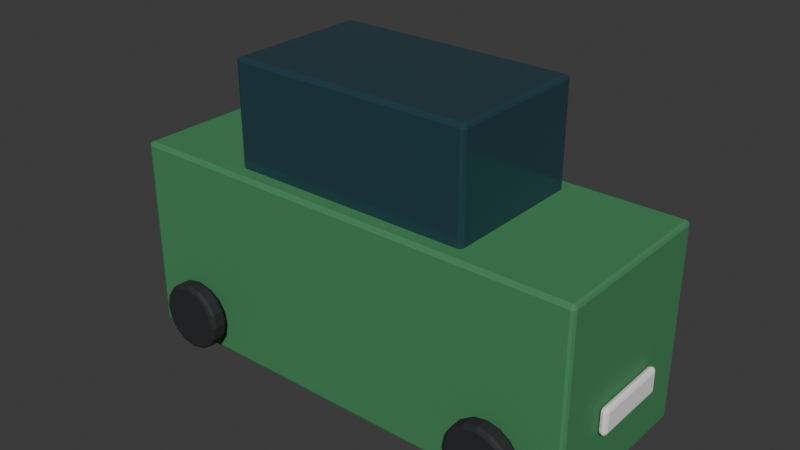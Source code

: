 # Source: Vehicle_020.blend  (saved by Blender 5.1.30; exported with 4.5.12 LTS)
import bpy
from mathutils import Matrix  # noqa: F401  (used for matrix-valued properties, if any)

bpy.ops.wm.read_factory_settings(use_empty=True)
scene = bpy.context.scene
scene.name = 'Scene'

# ---- collections
col_collection = bpy.data.collections.new('Collection'); scene.collection.children.link(col_collection)

# ---- materials (node trees are filled in below, after node groups)
mat_mat_green = bpy.data.materials.new('MAT_Green')
mat_mat_green.diffuse_color = (0.06, 0.25, 0.1, 1.0)
mat_mat_glass_dark = bpy.data.materials.new('MAT_Glass_Dark')
mat_mat_glass_dark.diffuse_color = (0.025, 0.07, 0.09, 1.0)
mat_mat_black = bpy.data.materials.new('MAT_Black')
mat_mat_black.diffuse_color = (0.018, 0.02, 0.022, 1.0)
mat_mat_white = bpy.data.materials.new('MAT_White')
mat_mat_white.diffuse_color = (0.88, 0.87, 0.82, 1.0)
mat_mat_red = bpy.data.materials.new('MAT_Red')
mat_mat_red.diffuse_color = (0.58, 0.035, 0.025, 1.0)

# ---- material node trees
mat_mat_green.use_nodes = True; mat_mat_green.node_tree.nodes.clear()
_N = mat_mat_green.node_tree.nodes; _L = mat_mat_green.node_tree.links
n0 = _N.new('ShaderNodeBsdfPrincipled'); n0.name = 'Principled BSDF'; n0.location = (-200, 100)
n0.inputs[0].default_value = (0.06, 0.25, 0.1, 1.0)
n0.inputs[2].default_value = 0.65
n1 = _N.new('ShaderNodeOutputMaterial'); n1.name = 'Material Output'; n1.location = (200, 100)
_L.new(n0.outputs[0], n1.inputs[0])
n1.is_active_output = True
mat_mat_glass_dark.use_nodes = True; mat_mat_glass_dark.node_tree.nodes.clear()
_N = mat_mat_glass_dark.node_tree.nodes; _L = mat_mat_glass_dark.node_tree.links
n0 = _N.new('ShaderNodeBsdfPrincipled'); n0.name = 'Principled BSDF'; n0.location = (-200, 100)
n0.inputs[0].default_value = (0.025, 0.07, 0.09, 1.0)
n0.inputs[1].default_value = 0.2
n0.inputs[2].default_value = 0.12
n1 = _N.new('ShaderNodeOutputMaterial'); n1.name = 'Material Output'; n1.location = (200, 100)
_L.new(n0.outputs[0], n1.inputs[0])
n1.is_active_output = True
mat_mat_black.use_nodes = True; mat_mat_black.node_tree.nodes.clear()
_N = mat_mat_black.node_tree.nodes; _L = mat_mat_black.node_tree.links
n0 = _N.new('ShaderNodeBsdfPrincipled'); n0.name = 'Principled BSDF'; n0.location = (-200, 100)
n0.inputs[0].default_value = (0.018, 0.02, 0.022, 1.0)
n0.inputs[2].default_value = 0.75
n1 = _N.new('ShaderNodeOutputMaterial'); n1.name = 'Material Output'; n1.location = (200, 100)
_L.new(n0.outputs[0], n1.inputs[0])
n1.is_active_output = True
mat_mat_white.use_nodes = True; mat_mat_white.node_tree.nodes.clear()
_N = mat_mat_white.node_tree.nodes; _L = mat_mat_white.node_tree.links
n0 = _N.new('ShaderNodeBsdfPrincipled'); n0.name = 'Principled BSDF'; n0.location = (-200, 100)
n0.inputs[0].default_value = (0.88, 0.87, 0.82, 1.0)
n0.inputs[2].default_value = 0.65
n1 = _N.new('ShaderNodeOutputMaterial'); n1.name = 'Material Output'; n1.location = (200, 100)
_L.new(n0.outputs[0], n1.inputs[0])
n1.is_active_output = True
mat_mat_red.use_nodes = True; mat_mat_red.node_tree.nodes.clear()
_N = mat_mat_red.node_tree.nodes; _L = mat_mat_red.node_tree.links
n0 = _N.new('ShaderNodeBsdfPrincipled'); n0.name = 'Principled BSDF'; n0.location = (-200, 100)
n0.inputs[0].default_value = (0.58, 0.035, 0.025, 1.0)
n0.inputs[2].default_value = 0.65
n1 = _N.new('ShaderNodeOutputMaterial'); n1.name = 'Material Output'; n1.location = (200, 100)
_L.new(n0.outputs[0], n1.inputs[0])
n1.is_active_output = True

# ---- world
world_world = bpy.data.worlds.new('World'); scene.world = world_world
world_world.use_nodes = True; world_world.node_tree.nodes.clear()
_N = world_world.node_tree.nodes; _L = world_world.node_tree.links
n0 = _N.new('ShaderNodeOutputWorld'); n0.name = 'World Output'; n0.location = (200, 100)
n1 = _N.new('ShaderNodeBackground'); n1.name = 'Background'; n1.location = (-200, 100)
n1.inputs[0].default_value = (0.05088, 0.05088, 0.05088, 1.0)
_L.new(n1.outputs[0], n0.inputs[0])
n0.is_active_output = True
world_world.color = (0.05088, 0.05088, 0.05088)
world_world.sun_shadow_jitter_overblur = 0.0

# ---- meshes
me_cube = bpy.data.meshes.new('Cube')
me_cube.from_pydata([(-2.5, -0.95, -1.05), (-2.5, -0.95, 1.05), (-2.5, 0.95, -1.05), (-2.5, 0.95, 1.05), (2.5, -0.95, -1.05), (2.5, -0.95, 1.05), (2.5, 0.95, -1.05), (2.5, 0.95, 1.05), (-1.3, -0.779, 0.3675), (-1.3, -0.779, 2.152), (-1.3, 0.779, 0.3675), (-1.3, 0.779, 2.152), (1.3, -0.779, 0.3675), (1.3, -0.779, 2.152), (1.3, 0.779, 0.3675), (1.3, 0.779, 2.152), (-1.8, -1.012, -0.275), (-1.8, -1.192, -0.275), (-1.662, -1.012, -0.3024), (-1.662, -1.192, -0.3024), (-1.545, -1.012, -0.3804), (-1.545, -1.192, -0.3804), (-1.467, -1.012, -0.4972), (-1.467, -1.192, -0.4972), (-1.44, -1.012, -0.635), (-1.44, -1.192, -0.635), (-1.467, -1.012, -0.7728), (-1.467, -1.192, -0.7728), (-1.545, -1.012, -0.8896), (-1.545, -1.192, -0.8896), (-1.662, -1.012, -0.9676), (-1.662, -1.192, -0.9676), (-1.8, -1.012, -0.995), (-1.8, -1.192, -0.995), (-1.938, -1.012, -0.9676), (-1.938, -1.192, -0.9676), (-2.055, -1.012, -0.8896), (-2.055, -1.192, -0.8896), (-2.133, -1.012, -0.7728), (-2.133, -1.192, -0.7728), (-2.16, -1.012, -0.635), (-2.16, -1.192, -0.635), (-2.133, -1.012, -0.4972), (-2.133, -1.192, -0.4972), (-2.055, -1.012, -0.3804), (-2.055, -1.192, -0.3804), (-1.938, -1.012, -0.3024), (-1.938, -1.192, -0.3024), (-1.8, 1.192, -0.275), (-1.8, 1.012, -0.275), (-1.662, 1.192, -0.3024), (-1.662, 1.012, -0.3024), (-1.545, 1.192, -0.3804), (-1.545, 1.012, -0.3804), (-1.467, 1.192, -0.4972), (-1.467, 1.012, -0.4972), (-1.44, 1.192, -0.635), (-1.44, 1.012, -0.635), (-1.467, 1.192, -0.7728), (-1.467, 1.012, -0.7728), (-1.545, 1.192, -0.8896), (-1.545, 1.012, -0.8896), (-1.662, 1.192, -0.9676), (-1.662, 1.012, -0.9676), (-1.8, 1.192, -0.995), (-1.8, 1.012, -0.995), (-1.938, 1.192, -0.9676), (-1.938, 1.012, -0.9676), (-2.055, 1.192, -0.8896), (-2.055, 1.012, -0.8896), (-2.133, 1.192, -0.7728), (-2.133, 1.012, -0.7728), (-2.16, 1.192, -0.635), (-2.16, 1.012, -0.635), (-2.133, 1.192, -0.4972), (-2.133, 1.012, -0.4972), (-2.055, 1.192, -0.3804), (-2.055, 1.012, -0.3804), (-1.938, 1.192, -0.3024), (-1.938, 1.012, -0.3024), (1.8, -1.012, -0.275), (1.8, -1.192, -0.275), (1.938, -1.012, -0.3024), (1.938, -1.192, -0.3024), (2.055, -1.012, -0.3804), (2.055, -1.192, -0.3804), (2.133, -1.012, -0.4972), (2.133, -1.192, -0.4972), (2.16, -1.012, -0.635), (2.16, -1.192, -0.635), (2.133, -1.012, -0.7728), (2.133, -1.192, -0.7728), (2.055, -1.012, -0.8896), (2.055, -1.192, -0.8896), (1.938, -1.012, -0.9676), (1.938, -1.192, -0.9676), (1.8, -1.012, -0.995), (1.8, -1.192, -0.995), (1.662, -1.012, -0.9676), (1.662, -1.192, -0.9676), (1.545, -1.012, -0.8896), (1.545, -1.192, -0.8896), (1.467, -1.012, -0.7728), (1.467, -1.192, -0.7728), (1.44, -1.012, -0.635), (1.44, -1.192, -0.635), (1.467, -1.012, -0.4972), (1.467, -1.192, -0.4972), (1.545, -1.012, -0.3804), (1.545, -1.192, -0.3804), (1.662, -1.012, -0.3024), (1.662, -1.192, -0.3024), (1.8, 1.192, -0.275), (1.8, 1.012, -0.275), (1.938, 1.192, -0.3024), (1.938, 1.012, -0.3024), (2.055, 1.192, -0.3804), (2.055, 1.012, -0.3804), (2.133, 1.192, -0.4972), (2.133, 1.012, -0.4972), (2.16, 1.192, -0.635), (2.16, 1.012, -0.635), (2.133, 1.192, -0.7728), (2.133, 1.012, -0.7728), (2.055, 1.192, -0.8896), (2.055, 1.012, -0.8896), (1.938, 1.192, -0.9676), (1.938, 1.012, -0.9676), (1.8, 1.192, -0.995), (1.8, 1.012, -0.995), (1.662, 1.192, -0.9676), (1.662, 1.012, -0.9676), (1.545, 1.192, -0.8896), (1.545, 1.012, -0.8896), (1.467, 1.192, -0.7728), (1.467, 1.012, -0.7728), (1.44, 1.192, -0.635), (1.44, 1.012, -0.635), (1.467, 1.192, -0.4972), (1.467, 1.012, -0.4972), (1.545, 1.192, -0.3804), (1.545, 1.012, -0.3804), (1.662, 1.192, -0.3024), (1.662, 1.012, -0.3024), (2.51, -0.4275, -0.445), (2.51, -0.4275, -0.165), (2.51, 0.4275, -0.445), (2.51, 0.4275, -0.165), (2.59, -0.4275, -0.445), (2.59, -0.4275, -0.165), (2.59, 0.4275, -0.445), (2.59, 0.4275, -0.165), (-2.59, -0.4275, -0.43), (-2.59, -0.4275, -0.18), (-2.59, 0.4275, -0.43), (-2.59, 0.4275, -0.18), (-2.51, -0.4275, -0.43), (-2.51, -0.4275, -0.18), (-2.51, 0.4275, -0.43), (-2.51, 0.4275, -0.18)], [], [(0, 1, 3, 2), (2, 3, 7, 6), (6, 7, 5, 4), (4, 5, 1, 0), (2, 6, 4, 0), (7, 3, 1, 5), (8, 9, 11, 10), (10, 11, 15, 14), (14, 15, 13, 12), (12, 13, 9, 8), (10, 14, 12, 8), (15, 11, 9, 13), (16, 17, 19, 18), (18, 19, 21, 20), (20, 21, 23, 22), (22, 23, 25, 24), (24, 25, 27, 26), (26, 27, 29, 28), (28, 29, 31, 30), (30, 31, 33, 32), (32, 33, 35, 34), (34, 35, 37, 36), (36, 37, 39, 38), (38, 39, 41, 40), (40, 41, 43, 42), (42, 43, 45, 44), (19, 17, 47, 45, 43, 41, 39, 37, 35, 33, 31, 29, 27, 25, 23, 21), (44, 45, 47, 46), (46, 47, 17, 16), (16, 18, 20, 22, 24, 26, 28, 30, 32, 34, 36, 38, 40, 42, 44, 46), (48, 49, 51, 50), (50, 51, 53, 52), (52, 53, 55, 54), (54, 55, 57, 56), (56, 57, 59, 58), (58, 59, 61, 60), (60, 61, 63, 62), (62, 63, 65, 64), (64, 65, 67, 66), (66, 67, 69, 68), (68, 69, 71, 70), (70, 71, 73, 72), (72, 73, 75, 74), (74, 75, 77, 76), (51, 49, 79, 77, 75, 73, 71, 69, 67, 65, 63, 61, 59, 57, 55, 53), (76, 77, 79, 78), (78, 79, 49, 48), (48, 50, 52, 54, 56, 58, 60, 62, 64, 66, 68, 70, 72, 74, 76, 78), (80, 81, 83, 82), (82, 83, 85, 84), (84, 85, 87, 86), (86, 87, 89, 88), (88, 89, 91, 90), (90, 91, 93, 92), (92, 93, 95, 94), (94, 95, 97, 96), (96, 97, 99, 98), (98, 99, 101, 100), (100, 101, 103, 102), (102, 103, 105, 104), (104, 105, 107, 106), (106, 107, 109, 108), (83, 81, 111, 109, 107, 105, 103, 101, 99, 97, 95, 93, 91, 89, 87, 85), (108, 109, 111, 110), (110, 111, 81, 80), (80, 82, 84, 86, 88, 90, 92, 94, 96, 98, 100, 102, 104, 106, 108, 110), (112, 113, 115, 114), (114, 115, 117, 116), (116, 117, 119, 118), (118, 119, 121, 120), (120, 121, 123, 122), (122, 123, 125, 124), (124, 125, 127, 126), (126, 127, 129, 128), (128, 129, 131, 130), (130, 131, 133, 132), (132, 133, 135, 134), (134, 135, 137, 136), (136, 137, 139, 138), (138, 139, 141, 140), (115, 113, 143, 141, 139, 137, 135, 133, 131, 129, 127, 125, 123, 121, 119, 117), (140, 141, 143, 142), (142, 143, 113, 112), (112, 114, 116, 118, 120, 122, 124, 126, 128, 130, 132, 134, 136, 138, 140, 142), (144, 145, 147, 146), (146, 147, 151, 150), (150, 151, 149, 148), (148, 149, 145, 144), (146, 150, 148, 144), (151, 147, 145, 149), (152, 153, 155, 154), (154, 155, 159, 158), (158, 159, 157, 156), (156, 157, 153, 152), (154, 158, 156, 152), (159, 155, 153, 157)])
me_cube.polygons.foreach_set('material_index', [0, 0, 0, 0, 0, 0, 1, 1, 1, 1, 1, 1, 2, 2, 2, 2, 2, 2, 2, 2, 2, 2, 2, 2, 2, 2, 2, 2, 2, 2, 2, 2, 2, 2, 2, 2, 2, 2, 2, 2, 2, 2, 2, 2, 2, 2, 2, 2, 2, 2, 2, 2, 2, 2, 2, 2, 2, 2, 2, 2, 2, 2, 2, 2, 2, 2, 2, 2, 2, 2, 2, 2, 2, 2, 2, 2, 2, 2, 2, 2, 2, 2, 2, 2, 3, 3, 3, 3, 3, 3, 4, 4, 4, 4, 4, 4])
_uv = me_cube.uv_layers.new(name='UVMap')
_uv.uv.foreach_set('vector', [0.375, 0.0, 0.625, 0.0, 0.625, 0.25, 0.375, 0.25, 0.375, 0.25, 0.625, 0.25, 0.625, 0.5, 0.375, 0.5, 0.375, 0.5, 0.625, 0.5, 0.625, 0.75, 0.375, 0.75, 0.375, 0.75, 0.625, 0.75, 0.625, 1.0, 0.375, 1.0, 0.125, 0.5, 0.375, 0.5, 0.375, 0.75, 0.125, 0.75, 0.625, 0.5, 0.875, 0.5, 0.875, 0.75, 0.625, 0.75, 0.375, 0.0, 0.625, 0.0, 0.625, 0.25, 0.375, 0.25, 0.375, 0.25, 0.625, 0.25, 0.625, 0.5, 0.375, 0.5, 0.375, 0.5, 0.625, 0.5, 0.625, 0.75, 0.375, 0.75, 0.375, 0.75, 0.625, 0.75, 0.625, 1.0, 0.375, 1.0, 0.125, 0.5, 0.375, 0.5, 0.375, 0.75, 0.125, 0.75, 0.625, 0.5, 0.875, 0.5, 0.875, 0.75, 0.625, 0.75, 1.0, 0.5, 1.0, 1.0, 0.9375, 1.0, 0.9375, 0.5, 0.9375, 0.5, 0.9375, 1.0, 0.875, 1.0, 0.875, 0.5, 0.875, 0.5, 0.875, 1.0, 0.8125, 1.0, 0.8125, 0.5, 0.8125, 0.5, 0.8125, 1.0, 0.75, 1.0, 0.75, 0.5, 0.75, 0.5, 0.75, 1.0, 0.6875, 1.0, 0.6875, 0.5, 0.6875, 0.5, 0.6875, 1.0, 0.625, 1.0, 0.625, 0.5, 0.625, 0.5, 0.625, 1.0, 0.5625, 1.0, 0.5625, 0.5, 0.5625, 0.5, 0.5625, 1.0, 0.5, 1.0, 0.5, 0.5, 0.5, 0.5, 0.5, 1.0, 0.4375, 1.0, 0.4375, 0.5, 0.4375, 0.5, 0.4375, 1.0, 0.375, 1.0, 0.375, 0.5, 0.375, 0.5, 0.375, 1.0, 0.3125, 1.0, 0.3125, 0.5, 0.3125, 0.5, 0.3125, 1.0, 0.25, 1.0, 0.25, 0.5, 0.25, 0.5, 0.25, 1.0, 0.1875, 1.0, 0.1875, 0.5, 0.1875, 0.5, 0.1875, 1.0, 0.125, 1.0, 0.125, 0.5, 0.3418, 0.4717, 0.25, 0.49, 0.1582, 0.4717, 0.08029, 0.4197, 0.02827, 0.3418, 0.01, 0.25, 0.02827, 0.1582, 0.08029, 0.08029, 0.1582, 0.02827, 0.25, 0.01, 0.3418, 0.02827, 0.4197, 0.08029, 0.4717, 0.1582, 0.49, 0.25, 0.4717, 0.3418, 0.4197, 0.4197, 0.125, 0.5, 0.125, 1.0, 0.0625, 1.0, 0.0625, 0.5, 0.0625, 0.5, 0.0625, 1.0, 0.0, 1.0, 0.0, 0.5, 0.75, 0.49, 0.8418, 0.4717, 0.9197, 0.4197, 0.9717, 0.3418, 0.99, 0.25, 0.9717, 0.1582, 0.9197, 0.08029, 0.8418, 0.02827, 0.75, 0.01, 0.6582, 0.02827, 0.5803, 0.08029, 0.5283, 0.1582, 0.51, 0.25, 0.5283, 0.3418, 0.5803, 0.4197, 0.6582, 0.4717, 1.0, 0.5, 1.0, 1.0, 0.9375, 1.0, 0.9375, 0.5, 0.9375, 0.5, 0.9375, 1.0, 0.875, 1.0, 0.875, 0.5, 0.875, 0.5, 0.875, 1.0, 0.8125, 1.0, 0.8125, 0.5, 0.8125, 0.5, 0.8125, 1.0, 0.75, 1.0, 0.75, 0.5, 0.75, 0.5, 0.75, 1.0, 0.6875, 1.0, 0.6875, 0.5, 0.6875, 0.5, 0.6875, 1.0, 0.625, 1.0, 0.625, 0.5, 0.625, 0.5, 0.625, 1.0, 0.5625, 1.0, 0.5625, 0.5, 0.5625, 0.5, 0.5625, 1.0, 0.5, 1.0, 0.5, 0.5, 0.5, 0.5, 0.5, 1.0, 0.4375, 1.0, 0.4375, 0.5, 0.4375, 0.5, 0.4375, 1.0, 0.375, 1.0, 0.375, 0.5, 0.375, 0.5, 0.375, 1.0, 0.3125, 1.0, 0.3125, 0.5, 0.3125, 0.5, 0.3125, 1.0, 0.25, 1.0, 0.25, 0.5, 0.25, 0.5, 0.25, 1.0, 0.1875, 1.0, 0.1875, 0.5, 0.1875, 0.5, 0.1875, 1.0, 0.125, 1.0, 0.125, 0.5, 0.3418, 0.4717, 0.25, 0.49, 0.1582, 0.4717, 0.08029, 0.4197, 0.02827, 0.3418, 0.01, 0.25, 0.02827, 0.1582, 0.08029, 0.08029, 0.1582, 0.02827, 0.25, 0.01, 0.3418, 0.02827, 0.4197, 0.08029, 0.4717, 0.1582, 0.49, 0.25, 0.4717, 0.3418, 0.4197, 0.4197, 0.125, 0.5, 0.125, 1.0, 0.0625, 1.0, 0.0625, 0.5, 0.0625, 0.5, 0.0625, 1.0, 0.0, 1.0, 0.0, 0.5, 0.75, 0.49, 0.8418, 0.4717, 0.9197, 0.4197, 0.9717, 0.3418, 0.99, 0.25, 0.9717, 0.1582, 0.9197, 0.08029, 0.8418, 0.02827, 0.75, 0.01, 0.6582, 0.02827, 0.5803, 0.08029, 0.5283, 0.1582, 0.51, 0.25, 0.5283, 0.3418, 0.5803, 0.4197, 0.6582, 0.4717, 1.0, 0.5, 1.0, 1.0, 0.9375, 1.0, 0.9375, 0.5, 0.9375, 0.5, 0.9375, 1.0, 0.875, 1.0, 0.875, 0.5, 0.875, 0.5, 0.875, 1.0, 0.8125, 1.0, 0.8125, 0.5, 0.8125, 0.5, 0.8125, 1.0, 0.75, 1.0, 0.75, 0.5, 0.75, 0.5, 0.75, 1.0, 0.6875, 1.0, 0.6875, 0.5, 0.6875, 0.5, 0.6875, 1.0, 0.625, 1.0, 0.625, 0.5, 0.625, 0.5, 0.625, 1.0, 0.5625, 1.0, 0.5625, 0.5, 0.5625, 0.5, 0.5625, 1.0, 0.5, 1.0, 0.5, 0.5, 0.5, 0.5, 0.5, 1.0, 0.4375, 1.0, 0.4375, 0.5, 0.4375, 0.5, 0.4375, 1.0, 0.375, 1.0, 0.375, 0.5, 0.375, 0.5, 0.375, 1.0, 0.3125, 1.0, 0.3125, 0.5, 0.3125, 0.5, 0.3125, 1.0, 0.25, 1.0, 0.25, 0.5, 0.25, 0.5, 0.25, 1.0, 0.1875, 1.0, 0.1875, 0.5, 0.1875, 0.5, 0.1875, 1.0, 0.125, 1.0, 0.125, 0.5, 0.3418, 0.4717, 0.25, 0.49, 0.1582, 0.4717, 0.08029, 0.4197, 0.02827, 0.3418, 0.01, 0.25, 0.02827, 0.1582, 0.08029, 0.08029, 0.1582, 0.02827, 0.25, 0.01, 0.3418, 0.02827, 0.4197, 0.08029, 0.4717, 0.1582, 0.49, 0.25, 0.4717, 0.3418, 0.4197, 0.4197, 0.125, 0.5, 0.125, 1.0, 0.0625, 1.0, 0.0625, 0.5, 0.0625, 0.5, 0.0625, 1.0, 0.0, 1.0, 0.0, 0.5, 0.75, 0.49, 0.8418, 0.4717, 0.9197, 0.4197, 0.9717, 0.3418, 0.99, 0.25, 0.9717, 0.1582, 0.9197, 0.08029, 0.8418, 0.02827, 0.75, 0.01, 0.6582, 0.02827, 0.5803, 0.08029, 0.5283, 0.1582, 0.51, 0.25, 0.5283, 0.3418, 0.5803, 0.4197, 0.6582, 0.4717, 1.0, 0.5, 1.0, 1.0, 0.9375, 1.0, 0.9375, 0.5, 0.9375, 0.5, 0.9375, 1.0, 0.875, 1.0, 0.875, 0.5, 0.875, 0.5, 0.875, 1.0, 0.8125, 1.0, 0.8125, 0.5, 0.8125, 0.5, 0.8125, 1.0, 0.75, 1.0, 0.75, 0.5, 0.75, 0.5, 0.75, 1.0, 0.6875, 1.0, 0.6875, 0.5, 0.6875, 0.5, 0.6875, 1.0, 0.625, 1.0, 0.625, 0.5, 0.625, 0.5, 0.625, 1.0, 0.5625, 1.0, 0.5625, 0.5, 0.5625, 0.5, 0.5625, 1.0, 0.5, 1.0, 0.5, 0.5, 0.5, 0.5, 0.5, 1.0, 0.4375, 1.0, 0.4375, 0.5, 0.4375, 0.5, 0.4375, 1.0, 0.375, 1.0, 0.375, 0.5, 0.375, 0.5, 0.375, 1.0, 0.3125, 1.0, 0.3125, 0.5, 0.3125, 0.5, 0.3125, 1.0, 0.25, 1.0, 0.25, 0.5, 0.25, 0.5, 0.25, 1.0, 0.1875, 1.0, 0.1875, 0.5, 0.1875, 0.5, 0.1875, 1.0, 0.125, 1.0, 0.125, 0.5, 0.3418, 0.4717, 0.25, 0.49, 0.1582, 0.4717, 0.08029, 0.4197, 0.02827, 0.3418, 0.01, 0.25, 0.02827, 0.1582, 0.08029, 0.08029, 0.1582, 0.02827, 0.25, 0.01, 0.3418, 0.02827, 0.4197, 0.08029, 0.4717, 0.1582, 0.49, 0.25, 0.4717, 0.3418, 0.4197, 0.4197, 0.125, 0.5, 0.125, 1.0, 0.0625, 1.0, 0.0625, 0.5, 0.0625, 0.5, 0.0625, 1.0, 0.0, 1.0, 0.0, 0.5, 0.75, 0.49, 0.8418, 0.4717, 0.9197, 0.4197, 0.9717, 0.3418, 0.99, 0.25, 0.9717, 0.1582, 0.9197, 0.08029, 0.8418, 0.02827, 0.75, 0.01, 0.6582, 0.02827, 0.5803, 0.08029, 0.5283, 0.1582, 0.51, 0.25, 0.5283, 0.3418, 0.5803, 0.4197, 0.6582, 0.4717, 0.375, 0.0, 0.625, 0.0, 0.625, 0.25, 0.375, 0.25, 0.375, 0.25, 0.625, 0.25, 0.625, 0.5, 0.375, 0.5, 0.375, 0.5, 0.625, 0.5, 0.625, 0.75, 0.375, 0.75, 0.375, 0.75, 0.625, 0.75, 0.625, 1.0, 0.375, 1.0, 0.125, 0.5, 0.375, 0.5, 0.375, 0.75, 0.125, 0.75, 0.625, 0.5, 0.875, 0.5, 0.875, 0.75, 0.625, 0.75, 0.375, 0.0, 0.625, 0.0, 0.625, 0.25, 0.375, 0.25, 0.375, 0.25, 0.625, 0.25, 0.625, 0.5, 0.375, 0.5, 0.375, 0.5, 0.625, 0.5, 0.625, 0.75, 0.375, 0.75, 0.375, 0.75, 0.625, 0.75, 0.625, 1.0, 0.375, 1.0, 0.125, 0.5, 0.375, 0.5, 0.375, 0.75, 0.125, 0.75, 0.625, 0.5, 0.875, 0.5, 0.875, 0.75, 0.625, 0.75])
me_cube.materials.append(mat_mat_green)
me_cube.materials.append(mat_mat_glass_dark)
me_cube.materials.append(mat_mat_black)
me_cube.materials.append(mat_mat_white)
me_cube.materials.append(mat_mat_red)
me_cube.update()

# ---- objects
ob_vehicle_020 = bpy.data.objects.new('Vehicle_020', me_cube)

# ---- transforms, parenting, visibility, modifiers, constraints
ob_vehicle_020.location = (0.0, 0.0, 1.155)
_m = ob_vehicle_020.modifiers.new('EdgeSoftness', 'BEVEL')
_m.width = 0.14
_m.width_pct = 0.14
_m.segments = 2

# ---- collection membership
col_collection.objects.link(ob_vehicle_020)

# ---- scene / render settings (as saved in the file)
scene.frame_start = 1; scene.frame_end = 250; scene.frame_set(1)
scene.render.engine = 'BLENDER_EEVEE_NEXT'
scene.render.bake_bias = 0.0
scene.render.bake_samples = 0
scene.cycles.sampling_pattern = 'TABULATED_SOBOL'
scene.eevee.use_volume_custom_range = False
bpy.context.view_layer.update()

# ---- added for rendering (the .blend has no active camera and no usable light): camera, sun
cam_auto = bpy.data.cameras.new('AutoCamera')
cam_auto.lens = 50.0
cam_auto.sensor_width = 36.0
cam_auto.clip_end = 1000.0
ob_auto_camera = bpy.data.objects.new('AutoCamera', cam_auto)
scene.collection.objects.link(ob_auto_camera)
ob_auto_camera.location = (6.05099, -7.26118, 6.54704)
ob_auto_camera.rotation_euler = (1.09748, -7.21219e-08, 0.694738)
scene.camera = ob_auto_camera
light_auto_sun = bpy.data.lights.new('AutoSun', 'SUN')
light_auto_sun.energy = 3.0
light_auto_sun.angle = 0.0523599
ob_auto_sun = bpy.data.objects.new('AutoSun', light_auto_sun)
scene.collection.objects.link(ob_auto_sun)
ob_auto_sun.rotation_euler = (0.872665, 0.174533, 0.523599)
bpy.context.view_layer.update()
